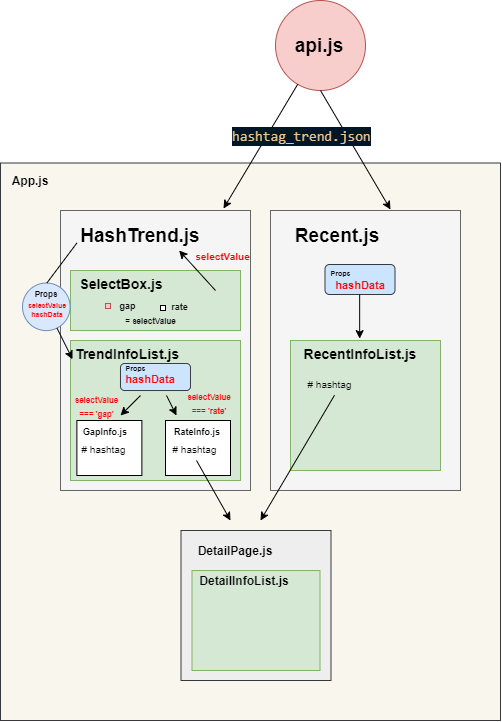

The diagram above was exported from draw.io. Its source (the exported page's mxGraphModel, read from the mxfile embedded in the PNG):
<mxGraphModel dx="1463" dy="2015" grid="1" gridSize="10" guides="1" tooltips="1" connect="1" arrows="1" fold="1" page="1" pageScale="1" pageWidth="827" pageHeight="1169" math="0" shadow="0">
  <root>
    <mxCell id="0" />
    <mxCell id="1" parent="0" />
    <mxCell id="J-gi4-tCHAVo8SOkOTX3-122" value="" style="rounded=0;whiteSpace=wrap;html=1;fillColor=#f9f7ed;strokeColor=#36393d;" vertex="1" parent="1">
      <mxGeometry x="100" y="62.5" width="500" height="557.5" as="geometry" />
    </mxCell>
    <mxCell id="J-gi4-tCHAVo8SOkOTX3-1" value="" style="rounded=0;whiteSpace=wrap;html=1;fillColor=#f5f5f5;strokeColor=#666666;fontColor=#333333;" vertex="1" parent="1">
      <mxGeometry x="160" y="110" width="190" height="280" as="geometry" />
    </mxCell>
    <mxCell id="J-gi4-tCHAVo8SOkOTX3-2" value="&lt;b&gt;&lt;font style=&quot;font-size: 19px&quot;&gt;HashTrend.js&lt;/font&gt;&lt;/b&gt;" style="text;html=1;strokeColor=none;fillColor=none;align=center;verticalAlign=middle;whiteSpace=wrap;rounded=0;" vertex="1" parent="1">
      <mxGeometry x="175" y="120" width="130" height="30" as="geometry" />
    </mxCell>
    <mxCell id="J-gi4-tCHAVo8SOkOTX3-12" value="" style="rounded=0;whiteSpace=wrap;html=1;fillColor=#f5f5f5;strokeColor=#666666;fontColor=#333333;" vertex="1" parent="1">
      <mxGeometry x="370" y="110" width="190" height="280" as="geometry" />
    </mxCell>
    <mxCell id="J-gi4-tCHAVo8SOkOTX3-13" value="&lt;span style=&quot;font-size: 19px&quot;&gt;&lt;b&gt;Recent.js&lt;/b&gt;&lt;/span&gt;" style="text;html=1;strokeColor=none;fillColor=none;align=center;verticalAlign=middle;whiteSpace=wrap;rounded=0;" vertex="1" parent="1">
      <mxGeometry x="372" y="120" width="130" height="30" as="geometry" />
    </mxCell>
    <mxCell id="J-gi4-tCHAVo8SOkOTX3-14" value="" style="rounded=0;whiteSpace=wrap;html=1;fillColor=#d5e8d4;strokeColor=#82b366;" vertex="1" parent="1">
      <mxGeometry x="170" y="170" width="170" height="60" as="geometry" />
    </mxCell>
    <mxCell id="J-gi4-tCHAVo8SOkOTX3-15" value="&lt;b&gt;&lt;font style=&quot;font-size: 14px&quot;&gt;SelectBox.js&lt;/font&gt;&lt;/b&gt;" style="text;html=1;strokeColor=none;fillColor=none;align=center;verticalAlign=middle;whiteSpace=wrap;rounded=0;" vertex="1" parent="1">
      <mxGeometry x="166" y="170" width="110" height="25" as="geometry" />
    </mxCell>
    <mxCell id="J-gi4-tCHAVo8SOkOTX3-16" value="" style="rounded=0;whiteSpace=wrap;html=1;fillColor=#d5e8d4;strokeColor=#82b366;" vertex="1" parent="1">
      <mxGeometry x="170" y="240" width="170" height="140" as="geometry" />
    </mxCell>
    <mxCell id="J-gi4-tCHAVo8SOkOTX3-17" value="&lt;b&gt;&lt;font style=&quot;font-size: 14px&quot;&gt;TrendInfoList.js&lt;/font&gt;&lt;/b&gt;" style="text;html=1;strokeColor=none;fillColor=none;align=center;verticalAlign=middle;whiteSpace=wrap;rounded=0;" vertex="1" parent="1">
      <mxGeometry x="172" y="240" width="110" height="25" as="geometry" />
    </mxCell>
    <mxCell id="J-gi4-tCHAVo8SOkOTX3-18" value="" style="rounded=0;whiteSpace=wrap;html=1;" vertex="1" parent="1">
      <mxGeometry x="176.38" y="320" width="65" height="55" as="geometry" />
    </mxCell>
    <mxCell id="J-gi4-tCHAVo8SOkOTX3-19" value="" style="rounded=0;whiteSpace=wrap;html=1;" vertex="1" parent="1">
      <mxGeometry x="265" y="320" width="65" height="55" as="geometry" />
    </mxCell>
    <mxCell id="J-gi4-tCHAVo8SOkOTX3-21" value="&lt;b&gt;&lt;font style=&quot;font-size: 9px&quot;&gt;RateInfo.js&lt;/font&gt;&lt;/b&gt;" style="text;html=1;strokeColor=none;fillColor=none;align=center;verticalAlign=middle;whiteSpace=wrap;rounded=0;" vertex="1" parent="1">
      <mxGeometry x="253.25" y="316" width="87.5" height="27.5" as="geometry" />
    </mxCell>
    <mxCell id="J-gi4-tCHAVo8SOkOTX3-22" value="&lt;b&gt;&lt;font style=&quot;font-size: 9px&quot;&gt;GapInfo.js&lt;/font&gt;&lt;/b&gt;" style="text;html=1;strokeColor=none;fillColor=none;align=center;verticalAlign=middle;whiteSpace=wrap;rounded=0;" vertex="1" parent="1">
      <mxGeometry x="161.32" y="316" width="87.5" height="27.5" as="geometry" />
    </mxCell>
    <mxCell id="J-gi4-tCHAVo8SOkOTX3-23" value="" style="rounded=0;whiteSpace=wrap;html=1;fillColor=#d5e8d4;strokeColor=#82b366;" vertex="1" parent="1">
      <mxGeometry x="390" y="240" width="150" height="130" as="geometry" />
    </mxCell>
    <mxCell id="J-gi4-tCHAVo8SOkOTX3-24" value="&lt;b&gt;&lt;font style=&quot;font-size: 14px&quot;&gt;RecentInfoList.js&lt;/font&gt;&lt;/b&gt;" style="text;html=1;strokeColor=none;fillColor=none;align=center;verticalAlign=middle;whiteSpace=wrap;rounded=0;" vertex="1" parent="1">
      <mxGeometry x="404.5" y="240" width="110" height="25" as="geometry" />
    </mxCell>
    <mxCell id="J-gi4-tCHAVo8SOkOTX3-25" value="" style="ellipse;whiteSpace=wrap;html=1;aspect=fixed;fillColor=#f8cecc;strokeColor=#b85450;" vertex="1" parent="1">
      <mxGeometry x="375" y="-100" width="90" height="90" as="geometry" />
    </mxCell>
    <mxCell id="J-gi4-tCHAVo8SOkOTX3-26" value="&lt;b&gt;&lt;font style=&quot;font-size: 19px&quot;&gt;api.js&lt;/font&gt;&lt;/b&gt;" style="text;html=1;strokeColor=none;fillColor=none;align=center;verticalAlign=middle;whiteSpace=wrap;rounded=0;" vertex="1" parent="1">
      <mxGeometry x="354" y="-70" width="130" height="30" as="geometry" />
    </mxCell>
    <mxCell id="J-gi4-tCHAVo8SOkOTX3-28" value="" style="whiteSpace=wrap;html=1;aspect=fixed;fillColor=#f8cecc;strokeColor=#b85450;" vertex="1" parent="1">
      <mxGeometry x="205" y="203" width="5" height="5" as="geometry" />
    </mxCell>
    <mxCell id="J-gi4-tCHAVo8SOkOTX3-29" value="" style="whiteSpace=wrap;html=1;aspect=fixed;" vertex="1" parent="1">
      <mxGeometry x="260" y="205" width="5" height="5" as="geometry" />
    </mxCell>
    <mxCell id="J-gi4-tCHAVo8SOkOTX3-30" value="&lt;b&gt;&lt;font style=&quot;font-size: 9px&quot;&gt;gap&lt;/font&gt;&lt;/b&gt;" style="text;html=1;strokeColor=none;fillColor=none;align=center;verticalAlign=middle;whiteSpace=wrap;rounded=0;" vertex="1" parent="1">
      <mxGeometry x="212.63" y="194" width="28.75" height="20" as="geometry" />
    </mxCell>
    <mxCell id="J-gi4-tCHAVo8SOkOTX3-31" value="&lt;b&gt;&lt;font style=&quot;font-size: 9px&quot;&gt;rate&lt;/font&gt;&lt;/b&gt;" style="text;html=1;strokeColor=none;fillColor=none;align=center;verticalAlign=middle;whiteSpace=wrap;rounded=0;" vertex="1" parent="1">
      <mxGeometry x="260" y="195" width="38.75" height="20" as="geometry" />
    </mxCell>
    <mxCell id="J-gi4-tCHAVo8SOkOTX3-37" value="&lt;b&gt;&lt;font style=&quot;font-size: 8px&quot;&gt;= selectValue&lt;/font&gt;&lt;/b&gt;" style="text;html=1;strokeColor=none;fillColor=none;align=center;verticalAlign=middle;whiteSpace=wrap;rounded=0;" vertex="1" parent="1">
      <mxGeometry x="219" y="209" width="63" height="20" as="geometry" />
    </mxCell>
    <mxCell id="J-gi4-tCHAVo8SOkOTX3-40" value="" style="endArrow=classic;html=1;" edge="1" parent="1">
      <mxGeometry width="50" height="50" relative="1" as="geometry">
        <mxPoint x="315" y="190" as="sourcePoint" />
        <mxPoint x="278.6363636363636" y="150" as="targetPoint" />
      </mxGeometry>
    </mxCell>
    <mxCell id="J-gi4-tCHAVo8SOkOTX3-41" value="&lt;b&gt;&lt;font style=&quot;font-size: 10px&quot; color=&quot;#ff0000&quot;&gt;selectValue&lt;/font&gt;&lt;/b&gt;" style="text;html=1;strokeColor=none;fillColor=none;align=center;verticalAlign=middle;whiteSpace=wrap;rounded=0;" vertex="1" parent="1">
      <mxGeometry x="291" y="145" width="63" height="20" as="geometry" />
    </mxCell>
    <mxCell id="J-gi4-tCHAVo8SOkOTX3-46" value="&lt;b style=&quot;font-size: 8px&quot;&gt;&lt;font style=&quot;font-size: 8px&quot; color=&quot;#ff0000&quot;&gt;selectValue&lt;br&gt;=== 'gap'&lt;br&gt;&lt;/font&gt;&lt;/b&gt;" style="text;html=1;strokeColor=none;fillColor=none;align=center;verticalAlign=middle;whiteSpace=wrap;rounded=0;" vertex="1" parent="1">
      <mxGeometry x="160" y="292.5" width="72.62" height="25" as="geometry" />
    </mxCell>
    <mxCell id="J-gi4-tCHAVo8SOkOTX3-47" value="&lt;b style=&quot;font-size: 8px&quot;&gt;&lt;font style=&quot;font-size: 8px&quot; color=&quot;#ff0000&quot;&gt;selectValue&lt;br&gt;=== 'rate'&lt;br&gt;&lt;/font&gt;&lt;/b&gt;" style="text;html=1;strokeColor=none;fillColor=none;align=center;verticalAlign=middle;whiteSpace=wrap;rounded=0;" vertex="1" parent="1">
      <mxGeometry x="276.75" y="286.87" width="64" height="30.63" as="geometry" />
    </mxCell>
    <mxCell id="J-gi4-tCHAVo8SOkOTX3-58" value="" style="group" vertex="1" connectable="0" parent="1">
      <mxGeometry x="122" y="182.5" width="50" height="50" as="geometry" />
    </mxCell>
    <mxCell id="J-gi4-tCHAVo8SOkOTX3-50" value="" style="ellipse;whiteSpace=wrap;html=1;aspect=fixed;fillColor=#dae8fc;strokeColor=#6c8ebf;" vertex="1" parent="J-gi4-tCHAVo8SOkOTX3-58">
      <mxGeometry width="47.61904761904762" height="47.61904761904762" as="geometry" />
    </mxCell>
    <mxCell id="J-gi4-tCHAVo8SOkOTX3-55" value="&lt;b&gt;&lt;font style=&quot;font-size: 7px&quot; color=&quot;#ff0000&quot;&gt;hashData&lt;/font&gt;&lt;/b&gt;" style="text;html=1;strokeColor=none;fillColor=none;align=center;verticalAlign=middle;whiteSpace=wrap;rounded=0;" vertex="1" parent="J-gi4-tCHAVo8SOkOTX3-58">
      <mxGeometry y="20.75" width="50" height="16.66666666666667" as="geometry" />
    </mxCell>
    <mxCell id="J-gi4-tCHAVo8SOkOTX3-56" value="&lt;b&gt;&lt;font style=&quot;font-size: 7px&quot; color=&quot;#ff0000&quot;&gt;selectValue&lt;/font&gt;&lt;/b&gt;" style="text;html=1;strokeColor=none;fillColor=none;align=center;verticalAlign=middle;whiteSpace=wrap;rounded=0;" vertex="1" parent="J-gi4-tCHAVo8SOkOTX3-58">
      <mxGeometry y="11.666666666666668" width="50" height="16.66666666666667" as="geometry" />
    </mxCell>
    <mxCell id="J-gi4-tCHAVo8SOkOTX3-57" value="&lt;b&gt;&lt;font style=&quot;font-size: 8px&quot;&gt;Props&lt;/font&gt;&lt;/b&gt;" style="text;html=1;strokeColor=none;fillColor=none;align=center;verticalAlign=middle;whiteSpace=wrap;rounded=0;" vertex="1" parent="J-gi4-tCHAVo8SOkOTX3-58">
      <mxGeometry x="7.936507936507936" y="0.8333333333333335" width="31.746031746031743" height="16.66666666666667" as="geometry" />
    </mxCell>
    <mxCell id="J-gi4-tCHAVo8SOkOTX3-83" value="" style="endArrow=classic;html=1;entryX=0;entryY=0.75;entryDx=0;entryDy=0;exitX=0.724;exitY=0.947;exitDx=0;exitDy=0;exitPerimeter=0;" edge="1" parent="1" source="J-gi4-tCHAVo8SOkOTX3-50" target="J-gi4-tCHAVo8SOkOTX3-17">
      <mxGeometry width="50" height="50" relative="1" as="geometry">
        <mxPoint x="131" y="280" as="sourcePoint" />
        <mxPoint x="166" y="245" as="targetPoint" />
      </mxGeometry>
    </mxCell>
    <mxCell id="J-gi4-tCHAVo8SOkOTX3-84" value="" style="endArrow=none;html=1;" edge="1" parent="1">
      <mxGeometry width="50" height="50" relative="1" as="geometry">
        <mxPoint x="176.38" y="142.5" as="sourcePoint" />
        <mxPoint x="146.38" y="182.5" as="targetPoint" />
      </mxGeometry>
    </mxCell>
    <mxCell id="J-gi4-tCHAVo8SOkOTX3-87" value="" style="rounded=1;whiteSpace=wrap;html=1;fillColor=#cce5ff;strokeColor=#36393d;" vertex="1" parent="1">
      <mxGeometry x="220" y="263" width="70" height="27" as="geometry" />
    </mxCell>
    <mxCell id="J-gi4-tCHAVo8SOkOTX3-78" value="&lt;font color=&quot;#ff0000&quot; size=&quot;1&quot;&gt;&lt;b style=&quot;font-size: 11px&quot;&gt;hashData&lt;/b&gt;&lt;/font&gt;" style="text;html=1;strokeColor=none;fillColor=none;align=center;verticalAlign=middle;whiteSpace=wrap;rounded=0;" vertex="1" parent="1">
      <mxGeometry x="220.5" y="273" width="60" height="10" as="geometry" />
    </mxCell>
    <mxCell id="J-gi4-tCHAVo8SOkOTX3-45" value="&lt;font size=&quot;1&quot;&gt;&lt;b style=&quot;font-size: 7px&quot;&gt;Props&lt;/b&gt;&lt;/font&gt;" style="text;html=1;strokeColor=none;fillColor=none;align=center;verticalAlign=middle;whiteSpace=wrap;rounded=0;" vertex="1" parent="1">
      <mxGeometry x="220" y="261" width="31" height="11" as="geometry" />
    </mxCell>
    <mxCell id="J-gi4-tCHAVo8SOkOTX3-90" value="" style="endArrow=classic;html=1;entryX=0.858;entryY=-0.007;entryDx=0;entryDy=0;entryPerimeter=0;" edge="1" parent="1" source="J-gi4-tCHAVo8SOkOTX3-25" target="J-gi4-tCHAVo8SOkOTX3-1">
      <mxGeometry width="50" height="50" relative="1" as="geometry">
        <mxPoint x="290" y="130" as="sourcePoint" />
        <mxPoint x="330" y="100" as="targetPoint" />
      </mxGeometry>
    </mxCell>
    <mxCell id="J-gi4-tCHAVo8SOkOTX3-91" value="" style="endArrow=classic;html=1;exitX=0.5;exitY=1;exitDx=0;exitDy=0;" edge="1" parent="1" source="J-gi4-tCHAVo8SOkOTX3-25">
      <mxGeometry width="50" height="50" relative="1" as="geometry">
        <mxPoint x="465" y="90" as="sourcePoint" />
        <mxPoint x="490" y="109" as="targetPoint" />
      </mxGeometry>
    </mxCell>
    <mxCell id="J-gi4-tCHAVo8SOkOTX3-93" value="&lt;div style=&quot;color: rgb(214, 222, 235); background-color: rgb(1, 22, 39); font-family: consolas, &amp;quot;courier new&amp;quot;, monospace; font-weight: normal; font-size: 14px; line-height: 19px;&quot;&gt;&lt;div&gt;&lt;span style=&quot;color: #ecc48d&quot;&gt;hashtag_trend.json&lt;/span&gt;&lt;/div&gt;&lt;/div&gt;" style="text;whiteSpace=wrap;html=1;" vertex="1" parent="1">
      <mxGeometry x="329.5" y="20" width="160" height="30" as="geometry" />
    </mxCell>
    <mxCell id="J-gi4-tCHAVo8SOkOTX3-94" value="" style="rounded=1;whiteSpace=wrap;html=1;fillColor=#cce5ff;strokeColor=#36393d;" vertex="1" parent="1">
      <mxGeometry x="424.5" y="164" width="70" height="30" as="geometry" />
    </mxCell>
    <mxCell id="J-gi4-tCHAVo8SOkOTX3-95" value="&lt;font color=&quot;#ff0000&quot; size=&quot;1&quot;&gt;&lt;b style=&quot;font-size: 11px&quot;&gt;hashData&lt;/b&gt;&lt;/font&gt;" style="text;html=1;strokeColor=none;fillColor=none;align=center;verticalAlign=middle;whiteSpace=wrap;rounded=0;" vertex="1" parent="1">
      <mxGeometry x="429.5" y="179" width="60" height="10" as="geometry" />
    </mxCell>
    <mxCell id="J-gi4-tCHAVo8SOkOTX3-96" value="&lt;font size=&quot;1&quot;&gt;&lt;b style=&quot;font-size: 7px&quot;&gt;Props&lt;/b&gt;&lt;/font&gt;" style="text;html=1;strokeColor=none;fillColor=none;align=center;verticalAlign=middle;whiteSpace=wrap;rounded=0;" vertex="1" parent="1">
      <mxGeometry x="424.5" y="161" width="31" height="20" as="geometry" />
    </mxCell>
    <mxCell id="J-gi4-tCHAVo8SOkOTX3-101" value="" style="endArrow=classic;html=1;" edge="1" parent="1">
      <mxGeometry width="50" height="50" relative="1" as="geometry">
        <mxPoint x="240" y="295" as="sourcePoint" />
        <mxPoint x="220" y="315" as="targetPoint" />
      </mxGeometry>
    </mxCell>
    <mxCell id="J-gi4-tCHAVo8SOkOTX3-103" value="" style="endArrow=classic;html=1;" edge="1" parent="1">
      <mxGeometry width="50" height="50" relative="1" as="geometry">
        <mxPoint x="266" y="295" as="sourcePoint" />
        <mxPoint x="276" y="315" as="targetPoint" />
      </mxGeometry>
    </mxCell>
    <mxCell id="J-gi4-tCHAVo8SOkOTX3-105" value="" style="endArrow=classic;html=1;" edge="1" parent="1">
      <mxGeometry width="50" height="50" relative="1" as="geometry">
        <mxPoint x="459.15999999999997" y="194" as="sourcePoint" />
        <mxPoint x="459.15999999999997" y="238.14" as="targetPoint" />
      </mxGeometry>
    </mxCell>
    <mxCell id="J-gi4-tCHAVo8SOkOTX3-107" value="&lt;font style=&quot;font-size: 10px&quot;&gt;# hashtag&lt;/font&gt;" style="text;html=1;strokeColor=none;fillColor=none;align=center;verticalAlign=middle;whiteSpace=wrap;rounded=0;" vertex="1" parent="1">
      <mxGeometry x="168" y="337.5" width="71" height="20" as="geometry" />
    </mxCell>
    <mxCell id="J-gi4-tCHAVo8SOkOTX3-109" value="&lt;font style=&quot;font-size: 10px&quot;&gt;# hashtag&lt;/font&gt;" style="text;html=1;strokeColor=none;fillColor=none;align=center;verticalAlign=middle;whiteSpace=wrap;rounded=0;" vertex="1" parent="1">
      <mxGeometry x="258.5" y="337.5" width="71" height="20" as="geometry" />
    </mxCell>
    <mxCell id="J-gi4-tCHAVo8SOkOTX3-111" value="&lt;font style=&quot;font-size: 10px&quot;&gt;# hashtag&lt;/font&gt;" style="text;html=1;strokeColor=none;fillColor=none;align=center;verticalAlign=middle;whiteSpace=wrap;rounded=0;" vertex="1" parent="1">
      <mxGeometry x="394" y="273" width="71" height="20" as="geometry" />
    </mxCell>
    <mxCell id="J-gi4-tCHAVo8SOkOTX3-112" value="" style="endArrow=classic;html=1;" edge="1" parent="1">
      <mxGeometry width="50" height="50" relative="1" as="geometry">
        <mxPoint x="296" y="360" as="sourcePoint" />
        <mxPoint x="330" y="420" as="targetPoint" />
      </mxGeometry>
    </mxCell>
    <mxCell id="J-gi4-tCHAVo8SOkOTX3-114" value="" style="endArrow=classic;html=1;" edge="1" parent="1">
      <mxGeometry width="50" height="50" relative="1" as="geometry">
        <mxPoint x="434" y="294.75" as="sourcePoint" />
        <mxPoint x="360" y="420" as="targetPoint" />
      </mxGeometry>
    </mxCell>
    <mxCell id="J-gi4-tCHAVo8SOkOTX3-115" value="" style="whiteSpace=wrap;html=1;aspect=fixed;fillColor=#eeeeee;strokeColor=#36393d;" vertex="1" parent="1">
      <mxGeometry x="280.5" y="430" width="150" height="150" as="geometry" />
    </mxCell>
    <mxCell id="J-gi4-tCHAVo8SOkOTX3-116" value="&lt;b&gt;DetailPage.js&lt;/b&gt;" style="text;html=1;strokeColor=none;fillColor=none;align=center;verticalAlign=middle;whiteSpace=wrap;rounded=0;" vertex="1" parent="1">
      <mxGeometry x="290" y="440" width="90" height="20" as="geometry" />
    </mxCell>
    <mxCell id="J-gi4-tCHAVo8SOkOTX3-120" value="" style="rounded=0;whiteSpace=wrap;html=1;fillColor=#d5e8d4;strokeColor=#82b366;" vertex="1" parent="1">
      <mxGeometry x="291.5" y="470" width="128" height="100" as="geometry" />
    </mxCell>
    <mxCell id="J-gi4-tCHAVo8SOkOTX3-121" value="&lt;b&gt;DetailInfoList.js&lt;/b&gt;" style="text;html=1;strokeColor=none;fillColor=none;align=center;verticalAlign=middle;whiteSpace=wrap;rounded=0;" vertex="1" parent="1">
      <mxGeometry x="298.75" y="470" width="90" height="20" as="geometry" />
    </mxCell>
    <mxCell id="J-gi4-tCHAVo8SOkOTX3-123" value="&lt;b&gt;App.js&lt;/b&gt;" style="text;html=1;strokeColor=none;fillColor=none;align=center;verticalAlign=middle;whiteSpace=wrap;rounded=0;" vertex="1" parent="1">
      <mxGeometry x="110" y="70" width="40" height="20" as="geometry" />
    </mxCell>
  </root>
</mxGraphModel>